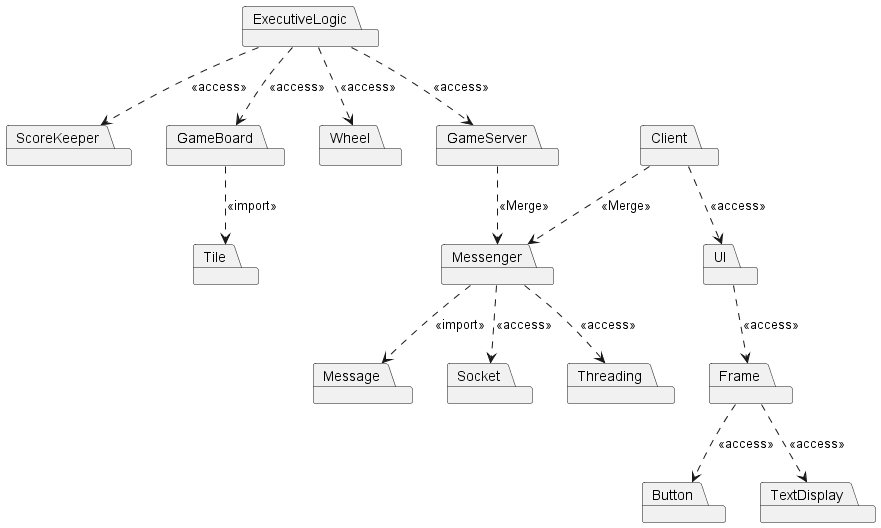

The diagram above was rendered by PlantUML. Its source (embedded in the PNG):
@startuml

 package ExecutiveLogic {

 }


 package ScoreKeeper {


 }
  package GameBoard {

 }

 package Tile {

 }
  

 package Wheel {

 }


  package UI {

 }

 package Button
 package TextDisplay
 package Frame


  package Messenger {
 }

  package GameServer {


 }

  package Client {
 }

 package GameBoard {
 }

  package Message {

 }
package  "Messenger" {
    
}

package  "Socket" {
    
}
package  "Threading" {
    
}

GameServer ..> Messenger:"<<Merge>>"
Client ..> Messenger:"<<Merge>>"


Messenger ..> Threading:"<<access>>"
Messenger ..> Socket:"<<access>>"
Messenger ..> Message:"<<import>>"


Client ..> UI:"<<access>>"
UI ..> Frame:"<<access>>"
Frame ..> Button:"<<access>>"
Frame ..> TextDisplay:"<<access>>"



ExecutiveLogic ..> GameBoard:"<<access>>"
ExecutiveLogic ..> ScoreKeeper:"<<access>>"
ExecutiveLogic ..> Wheel:"<<access>>"
ExecutiveLogic ..> GameServer:"<<access>>"
GameBoard ..> Tile:"<<import>>"

@enduml